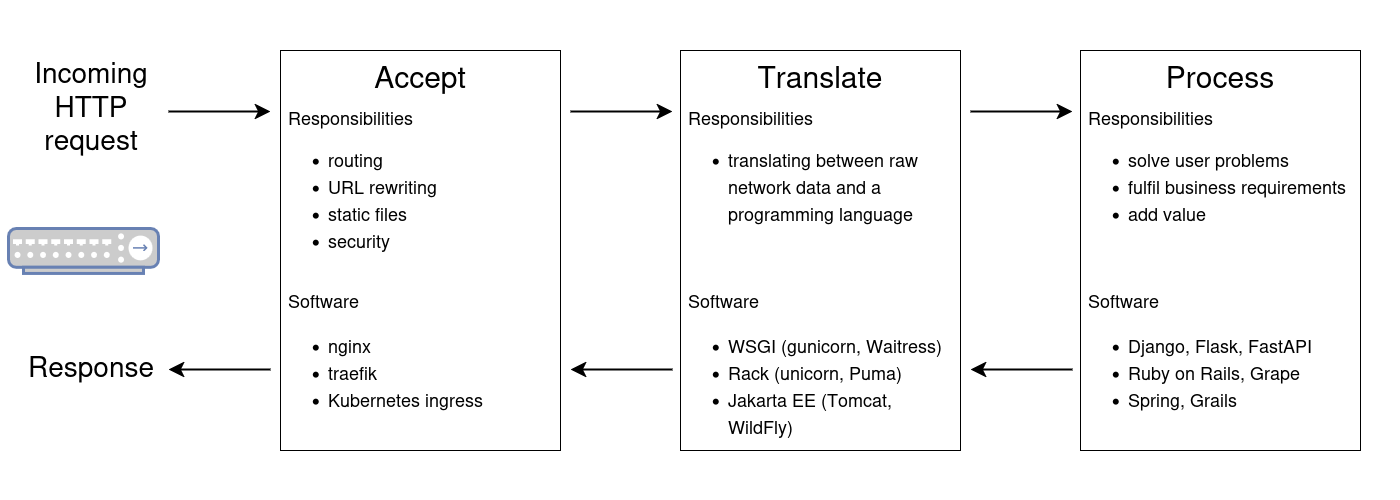

The diagram above was exported from draw.io. Its source (the exported page's mxGraphModel, read from the mxfile embedded in the PNG):
<mxGraphModel dx="1687" dy="915" grid="1" gridSize="10" guides="1" tooltips="1" connect="1" arrows="1" fold="1" page="1" pageScale="1" pageWidth="700" pageHeight="500" math="0" shadow="0">
  <root>
    <mxCell id="0" />
    <mxCell id="1" parent="0" />
    <mxCell id="uKtn8xTtRy-3ioWslkFv-21" value="bloki" parent="0" />
    <mxCell id="aW7kCUZ8a7kn_m0qeUj1-1" value="" style="rounded=0;whiteSpace=wrap;html=1;" parent="uKtn8xTtRy-3ioWslkFv-21" vertex="1">
      <mxGeometry x="280" y="50" width="280" height="400" as="geometry" />
    </mxCell>
    <mxCell id="aW7kCUZ8a7kn_m0qeUj1-2" value="" style="rounded=0;whiteSpace=wrap;html=1;" parent="uKtn8xTtRy-3ioWslkFv-21" vertex="1">
      <mxGeometry x="680" y="50" width="280" height="400" as="geometry" />
    </mxCell>
    <mxCell id="aW7kCUZ8a7kn_m0qeUj1-3" value="" style="rounded=0;whiteSpace=wrap;html=1;" parent="uKtn8xTtRy-3ioWslkFv-21" vertex="1">
      <mxGeometry x="1080" y="50" width="280" height="400" as="geometry" />
    </mxCell>
    <mxCell id="aW7kCUZ8a7kn_m0qeUj1-7" value="" style="endArrow=classic;html=1;rounded=0;strokeWidth=2;endSize=10;" parent="uKtn8xTtRy-3ioWslkFv-21" edge="1">
      <mxGeometry width="50" height="50" relative="1" as="geometry">
        <mxPoint x="168" y="111" as="sourcePoint" />
        <mxPoint x="270" y="111" as="targetPoint" />
      </mxGeometry>
    </mxCell>
    <mxCell id="uKtn8xTtRy-3ioWslkFv-5" value="" style="endArrow=classic;html=1;rounded=0;strokeWidth=2;endSize=10;" parent="uKtn8xTtRy-3ioWslkFv-21" edge="1">
      <mxGeometry width="50" height="50" relative="1" as="geometry">
        <mxPoint x="570" y="111" as="sourcePoint" />
        <mxPoint x="672" y="111" as="targetPoint" />
      </mxGeometry>
    </mxCell>
    <mxCell id="uKtn8xTtRy-3ioWslkFv-4" value="" style="endArrow=classic;html=1;rounded=0;strokeWidth=2;endSize=10;" parent="uKtn8xTtRy-3ioWslkFv-21" edge="1">
      <mxGeometry width="50" height="50" relative="1" as="geometry">
        <mxPoint x="970" y="111" as="sourcePoint" />
        <mxPoint x="1072" y="111" as="targetPoint" />
      </mxGeometry>
    </mxCell>
    <mxCell id="aW7kCUZ8a7kn_m0qeUj1-6" value="" style="fontColor=#0066CC;verticalAlign=top;verticalLabelPosition=bottom;labelPosition=center;align=center;html=1;outlineConnect=0;fillColor=#CCCCCC;strokeColor=#6881B3;gradientColor=none;gradientDirection=north;strokeWidth=2;shape=mxgraph.networks.hub;" parent="uKtn8xTtRy-3ioWslkFv-21" vertex="1">
      <mxGeometry x="8" y="228" width="150" height="45" as="geometry" />
    </mxCell>
    <mxCell id="wDcAvtdRWO6XdkRp0rj_-1" value="" style="endArrow=classic;html=1;rounded=0;strokeWidth=2;endSize=10;startSize=10;" parent="uKtn8xTtRy-3ioWslkFv-21" edge="1">
      <mxGeometry width="50" height="50" relative="1" as="geometry">
        <mxPoint x="270" y="369" as="sourcePoint" />
        <mxPoint x="168" y="369" as="targetPoint" />
      </mxGeometry>
    </mxCell>
    <mxCell id="wDcAvtdRWO6XdkRp0rj_-2" value="" style="endArrow=classic;html=1;rounded=0;strokeWidth=2;endSize=10;startSize=10;" parent="uKtn8xTtRy-3ioWslkFv-21" edge="1">
      <mxGeometry width="50" height="50" relative="1" as="geometry">
        <mxPoint x="672" y="369" as="sourcePoint" />
        <mxPoint x="570" y="369" as="targetPoint" />
      </mxGeometry>
    </mxCell>
    <mxCell id="wDcAvtdRWO6XdkRp0rj_-3" value="" style="endArrow=classic;html=1;rounded=0;strokeWidth=2;endSize=10;startSize=10;" parent="uKtn8xTtRy-3ioWslkFv-21" edge="1">
      <mxGeometry width="50" height="50" relative="1" as="geometry">
        <mxPoint x="1072" y="369" as="sourcePoint" />
        <mxPoint x="970" y="369" as="targetPoint" />
      </mxGeometry>
    </mxCell>
    <mxCell id="uKtn8xTtRy-3ioWslkFv-20" value="tekst" parent="0" />
    <mxCell id="uKtn8xTtRy-3ioWslkFv-1" value="&lt;font style=&quot;font-size: 30px;&quot;&gt;Accept&lt;/font&gt;" style="text;html=1;align=center;verticalAlign=middle;whiteSpace=wrap;rounded=0;" parent="uKtn8xTtRy-3ioWslkFv-20" vertex="1">
      <mxGeometry x="280" y="50" width="280" height="50" as="geometry" />
    </mxCell>
    <mxCell id="uKtn8xTtRy-3ioWslkFv-7" value="Responsibilities&lt;br&gt;&lt;ul style=&quot;line-height: 150%;&quot;&gt;&lt;li&gt;routing&lt;/li&gt;&lt;li&gt;URL rewriting&lt;/li&gt;&lt;li&gt;static files&lt;/li&gt;&lt;li&gt;security&lt;/li&gt;&lt;/ul&gt;" style="text;html=1;align=left;verticalAlign=top;whiteSpace=wrap;rounded=0;fontSize=18;spacingLeft=6;" parent="uKtn8xTtRy-3ioWslkFv-20" vertex="1">
      <mxGeometry x="280" y="100" width="280" height="170" as="geometry" />
    </mxCell>
    <mxCell id="uKtn8xTtRy-3ioWslkFv-2" value="&lt;font style=&quot;font-size: 30px;&quot;&gt;Translate&lt;/font&gt;" style="text;html=1;align=center;verticalAlign=middle;whiteSpace=wrap;rounded=0;" parent="uKtn8xTtRy-3ioWslkFv-20" vertex="1">
      <mxGeometry x="680" y="50" width="280" height="50" as="geometry" />
    </mxCell>
    <mxCell id="uKtn8xTtRy-3ioWslkFv-18" value="Responsibilities&lt;br&gt;&lt;ul style=&quot;line-height: 150%;&quot;&gt;&lt;li&gt;translating between raw network data and a programming language&lt;/li&gt;&lt;/ul&gt;" style="text;html=1;align=left;verticalAlign=top;whiteSpace=wrap;rounded=0;fontSize=18;spacingLeft=6;" parent="uKtn8xTtRy-3ioWslkFv-20" vertex="1">
      <mxGeometry x="680" y="100" width="280" height="170" as="geometry" />
    </mxCell>
    <mxCell id="uKtn8xTtRy-3ioWslkFv-3" value="&lt;font style=&quot;font-size: 30px;&quot;&gt;Process&lt;/font&gt;" style="text;html=1;align=center;verticalAlign=middle;whiteSpace=wrap;rounded=0;" parent="uKtn8xTtRy-3ioWslkFv-20" vertex="1">
      <mxGeometry x="1080" y="50" width="280" height="50" as="geometry" />
    </mxCell>
    <mxCell id="uKtn8xTtRy-3ioWslkFv-6" value="&lt;div&gt;&lt;font style=&quot;font-size: 28px;&quot;&gt;Response&lt;/font&gt;&lt;/div&gt;" style="text;html=1;align=center;verticalAlign=middle;whiteSpace=wrap;rounded=0;" parent="uKtn8xTtRy-3ioWslkFv-20" vertex="1">
      <mxGeometry x="20" y="310" width="142" height="110" as="geometry" />
    </mxCell>
    <mxCell id="uKtn8xTtRy-3ioWslkFv-22" value="&lt;div style=&quot;line-height: 150%;&quot;&gt;Software&lt;/div&gt;&lt;div style=&quot;line-height: 150%;&quot;&gt;&lt;ul&gt;&lt;li&gt;nginx&lt;/li&gt;&lt;li&gt;traefik&lt;/li&gt;&lt;li&gt;Kubernetes ingress&lt;br&gt;&lt;/li&gt;&lt;/ul&gt;&lt;/div&gt;" style="text;html=1;align=left;verticalAlign=top;whiteSpace=wrap;rounded=0;fontSize=18;spacingLeft=6;" parent="uKtn8xTtRy-3ioWslkFv-20" vertex="1">
      <mxGeometry x="280" y="280" width="280" height="170" as="geometry" />
    </mxCell>
    <mxCell id="uKtn8xTtRy-3ioWslkFv-23" value="&lt;div style=&quot;line-height: 150%;&quot;&gt;Software&lt;/div&gt;&lt;div style=&quot;line-height: 150%;&quot;&gt;&lt;ul&gt;&lt;li&gt;WSGI (gunicorn, Waitress)&lt;/li&gt;&lt;li&gt;Rack (unicorn, Puma)&lt;/li&gt;&lt;li&gt;Jakarta EE (Tomcat, WildFly)&lt;br&gt;&lt;/li&gt;&lt;/ul&gt;&lt;/div&gt;" style="text;html=1;align=left;verticalAlign=top;whiteSpace=wrap;rounded=0;fontSize=18;spacingLeft=6;" parent="uKtn8xTtRy-3ioWslkFv-20" vertex="1">
      <mxGeometry x="680" y="280" width="280" height="170" as="geometry" />
    </mxCell>
    <mxCell id="uKtn8xTtRy-3ioWslkFv-24" value="Responsibilities&lt;br&gt;&lt;ul style=&quot;line-height: 150%;&quot;&gt;&lt;li&gt;solve user problems&lt;/li&gt;&lt;li&gt;fulfil business requirements&lt;/li&gt;&lt;li&gt;add value&lt;br&gt;&lt;/li&gt;&lt;/ul&gt;" style="text;html=1;align=left;verticalAlign=top;whiteSpace=wrap;rounded=0;fontSize=18;spacingLeft=6;" parent="uKtn8xTtRy-3ioWslkFv-20" vertex="1">
      <mxGeometry x="1080" y="100" width="280" height="170" as="geometry" />
    </mxCell>
    <mxCell id="uKtn8xTtRy-3ioWslkFv-25" value="&lt;div style=&quot;line-height: 150%;&quot;&gt;Software&lt;/div&gt;&lt;div style=&quot;line-height: 150%;&quot;&gt;&lt;ul&gt;&lt;li&gt;Django, Flask, FastAPI&lt;/li&gt;&lt;li&gt;Ruby on Rails, Grape&lt;/li&gt;&lt;li&gt;Spring, Grails&lt;br&gt;&lt;/li&gt;&lt;/ul&gt;&lt;/div&gt;" style="text;html=1;align=left;verticalAlign=top;whiteSpace=wrap;rounded=0;fontSize=18;spacingLeft=6;" parent="uKtn8xTtRy-3ioWslkFv-20" vertex="1">
      <mxGeometry x="1080" y="280" width="280" height="170" as="geometry" />
    </mxCell>
    <mxCell id="wDcAvtdRWO6XdkRp0rj_-4" value="&lt;div&gt;&lt;font style=&quot;font-size: 28px;&quot;&gt;Incoming HTTP request&lt;/font&gt;&lt;/div&gt;" style="text;html=1;align=center;verticalAlign=middle;whiteSpace=wrap;rounded=0;" parent="uKtn8xTtRy-3ioWslkFv-20" vertex="1">
      <mxGeometry x="20" y="50" width="142" height="110" as="geometry" />
    </mxCell>
  </root>
</mxGraphModel>